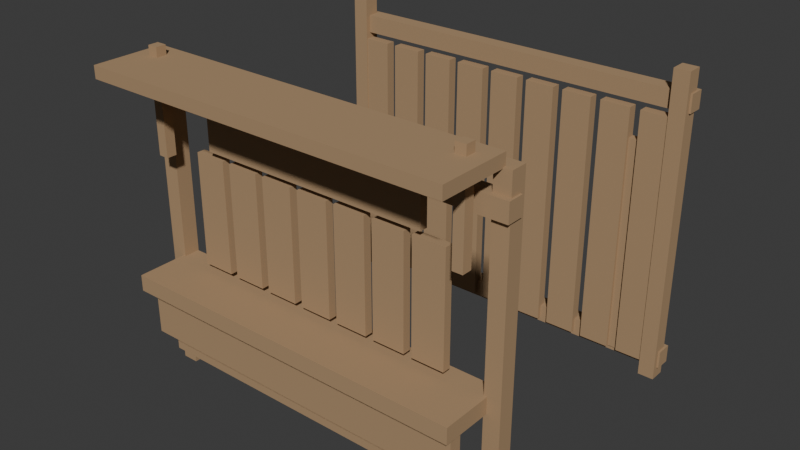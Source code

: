 # Source: lwf_service_point_v1.blend  (saved by Blender 4.1.24; exported with 4.5.12 LTS)
import bpy
from mathutils import Matrix  # noqa: F401  (used for matrix-valued properties, if any)

bpy.ops.wm.read_factory_settings(use_empty=True)
scene = bpy.context.scene
scene.name = 'Scene'

# ---- collections
col_collection = bpy.data.collections.new('Collection'); scene.collection.children.link(col_collection)

# ---- materials (node trees are filled in below, after node groups)
mat_servicepoint_rustic = bpy.data.materials.new('ServicePoint_Rustic')
mat_servicepoint_rustic.use_transparent_shadow = False
mat_servicepoint_rustic.diffuse_color = (0.42, 0.28, 0.16, 1.0)

# ---- material node trees

# ---- world
world_world = bpy.data.worlds.new('World'); scene.world = world_world
world_world.use_nodes = True; world_world.node_tree.nodes.clear()
_N = world_world.node_tree.nodes; _L = world_world.node_tree.links
n0 = _N.new('ShaderNodeOutputWorld'); n0.name = 'World Output'; n0.location = (300, 300)
n1 = _N.new('ShaderNodeBackground'); n1.name = 'Background'; n1.location = (10, 300)
n1.inputs[0].default_value = (0.05088, 0.05088, 0.05088, 1.0)
_L.new(n1.outputs[0], n0.inputs[0])
n0.is_active_output = True
world_world.color = (0.05088, 0.05088, 0.05088)
world_world.use_sun_shadow = False
world_world.sun_shadow_jitter_overblur = 0.0

# ---- meshes
me_cube_001 = bpy.data.meshes.new('Cube.001')
me_cube_001.from_pydata([(-1.88, -1.38, 0.1), (-1.88, -1.38, 3.2), (-1.88, -1.22, 0.1), (-1.88, -1.22, 3.2), (-1.72, -1.38, 0.1), (-1.72, -1.38, 3.2), (-1.72, -1.22, 0.1), (-1.72, -1.22, 3.2), (-1.88, 1.22, 0.1), (-1.88, 1.22, 3.2), (-1.88, 1.38, 0.1), (-1.88, 1.38, 3.2), (-1.72, 1.22, 0.1), (-1.72, 1.22, 3.2), (-1.72, 1.38, 0.1), (-1.72, 1.38, 3.2), (1.72, -1.38, 0.1), (1.72, -1.38, 3.2), (1.72, -1.22, 0.1), (1.72, -1.22, 3.2), (1.88, -1.38, 0.1), (1.88, -1.38, 3.2), (1.88, -1.22, 0.1), (1.88, -1.22, 3.2), (1.72, 1.22, 0.1), (1.72, 1.22, 3.2), (1.72, 1.38, 0.1), (1.72, 1.38, 3.2), (1.88, 1.22, 0.1), (1.88, 1.22, 3.2), (1.88, 1.38, 0.1), (1.88, 1.38, 3.2), (-1.9, -1.43, 0.21), (-1.9, -1.43, 0.39), (-1.9, -1.27, 0.21), (-1.9, -1.27, 0.39), (1.9, -1.43, 0.21), (1.9, -1.43, 0.39), (1.9, -1.27, 0.21), (1.9, -1.27, 0.39), (-1.9, 1.27, 0.21), (-1.9, 1.27, 0.39), (-1.9, 1.43, 0.21), (-1.9, 1.43, 0.39), (1.9, 1.27, 0.21), (1.9, 1.27, 0.39), (1.9, 1.43, 0.21), (1.9, 1.43, 0.39), (-1.9, -1.43, 2.81), (-1.9, -1.43, 2.99), (-1.9, -1.27, 2.81), (-1.9, -1.27, 2.99), (1.9, -1.43, 2.81), (1.9, -1.43, 2.99), (1.9, -1.27, 2.81), (1.9, -1.27, 2.99), (-1.9, 1.27, 2.81), (-1.9, 1.27, 2.99), (-1.9, 1.43, 2.81), (-1.9, 1.43, 2.99), (1.9, 1.27, 2.81), (1.9, 1.27, 2.99), (1.9, 1.43, 2.81), (1.9, 1.43, 2.99), (-1.75, 1.23, 0.25), (-1.75, 1.23, 2.75), (-1.75, 1.33, 0.25), (-1.75, 1.33, 2.75), (-1.45, 1.23, 0.25), (-1.45, 1.23, 2.75), (-1.45, 1.33, 0.25), (-1.45, 1.33, 2.75), (-1.35, 1.23, 0.25), (-1.35, 1.23, 2.75), (-1.35, 1.33, 0.25), (-1.35, 1.33, 2.75), (-1.05, 1.23, 0.25), (-1.05, 1.23, 2.75), (-1.05, 1.33, 0.25), (-1.05, 1.33, 2.75), (-0.95, 1.23, 0.25), (-0.95, 1.23, 2.75), (-0.95, 1.33, 0.25), (-0.95, 1.33, 2.75), (-0.65, 1.23, 0.25), (-0.65, 1.23, 2.75), (-0.65, 1.33, 0.25), (-0.65, 1.33, 2.75), (-0.55, 1.23, 0.25), (-0.55, 1.23, 2.75), (-0.55, 1.33, 0.25), (-0.55, 1.33, 2.75), (-0.25, 1.23, 0.25), (-0.25, 1.23, 2.75), (-0.25, 1.33, 0.25), (-0.25, 1.33, 2.75), (-0.15, 1.23, 0.25), (-0.15, 1.23, 2.75), (-0.15, 1.33, 0.25), (-0.15, 1.33, 2.75), (0.15, 1.23, 0.25), (0.15, 1.23, 2.75), (0.15, 1.33, 0.25), (0.15, 1.33, 2.75), (0.25, 1.23, 0.25), (0.25, 1.23, 2.75), (0.25, 1.33, 0.25), (0.25, 1.33, 2.75), (0.55, 1.23, 0.25), (0.55, 1.23, 2.75), (0.55, 1.33, 0.25), (0.55, 1.33, 2.75), (0.65, 1.23, 0.25), (0.65, 1.23, 2.75), (0.65, 1.33, 0.25), (0.65, 1.33, 2.75), (0.95, 1.23, 0.25), (0.95, 1.23, 2.75), (0.95, 1.33, 0.25), (0.95, 1.33, 2.75), (1.05, 1.23, 0.25), (1.05, 1.23, 2.75), (1.05, 1.33, 0.25), (1.05, 1.33, 2.75), (1.35, 1.23, 0.25), (1.35, 1.23, 2.75), (1.35, 1.33, 0.25), (1.35, 1.33, 2.75), (1.45, 1.23, 0.25), (1.45, 1.23, 2.75), (1.45, 1.33, 0.25), (1.45, 1.33, 2.75), (1.75, 1.23, 0.25), (1.75, 1.23, 2.75), (1.75, 1.33, 0.25), (1.75, 1.33, 2.75), (1.05, 1.26, 0.25), (1.05, 1.26, 2.45), (1.05, 1.34, 0.25), (1.05, 1.34, 2.45), (1.75, 1.26, 0.25), (1.75, 1.26, 2.45), (1.75, 1.34, 0.25), (1.75, 1.34, 2.45)], [], [(0, 1, 3, 2), (2, 3, 7, 6), (6, 7, 5, 4), (4, 5, 1, 0), (2, 6, 4, 0), (7, 3, 1, 5), (8, 9, 11, 10), (10, 11, 15, 14), (14, 15, 13, 12), (12, 13, 9, 8), (10, 14, 12, 8), (15, 11, 9, 13), (16, 17, 19, 18), (18, 19, 23, 22), (22, 23, 21, 20), (20, 21, 17, 16), (18, 22, 20, 16), (23, 19, 17, 21), (24, 25, 27, 26), (26, 27, 31, 30), (30, 31, 29, 28), (28, 29, 25, 24), (26, 30, 28, 24), (31, 27, 25, 29), (32, 33, 35, 34), (34, 35, 39, 38), (38, 39, 37, 36), (36, 37, 33, 32), (34, 38, 36, 32), (39, 35, 33, 37), (40, 41, 43, 42), (42, 43, 47, 46), (46, 47, 45, 44), (44, 45, 41, 40), (42, 46, 44, 40), (47, 43, 41, 45), (48, 49, 51, 50), (50, 51, 55, 54), (54, 55, 53, 52), (52, 53, 49, 48), (50, 54, 52, 48), (55, 51, 49, 53), (56, 57, 59, 58), (58, 59, 63, 62), (62, 63, 61, 60), (60, 61, 57, 56), (58, 62, 60, 56), (63, 59, 57, 61), (64, 65, 67, 66), (66, 67, 71, 70), (70, 71, 69, 68), (68, 69, 65, 64), (66, 70, 68, 64), (71, 67, 65, 69), (72, 73, 75, 74), (74, 75, 79, 78), (78, 79, 77, 76), (76, 77, 73, 72), (74, 78, 76, 72), (79, 75, 73, 77), (80, 81, 83, 82), (82, 83, 87, 86), (86, 87, 85, 84), (84, 85, 81, 80), (82, 86, 84, 80), (87, 83, 81, 85), (88, 89, 91, 90), (90, 91, 95, 94), (94, 95, 93, 92), (92, 93, 89, 88), (90, 94, 92, 88), (95, 91, 89, 93), (96, 97, 99, 98), (98, 99, 103, 102), (102, 103, 101, 100), (100, 101, 97, 96), (98, 102, 100, 96), (103, 99, 97, 101), (104, 105, 107, 106), (106, 107, 111, 110), (110, 111, 109, 108), (108, 109, 105, 104), (106, 110, 108, 104), (111, 107, 105, 109), (112, 113, 115, 114), (114, 115, 119, 118), (118, 119, 117, 116), (116, 117, 113, 112), (114, 118, 116, 112), (119, 115, 113, 117), (120, 121, 123, 122), (122, 123, 127, 126), (126, 127, 125, 124), (124, 125, 121, 120), (122, 126, 124, 120), (127, 123, 121, 125), (128, 129, 131, 130), (130, 131, 135, 134), (134, 135, 133, 132), (132, 133, 129, 128), (130, 134, 132, 128), (135, 131, 129, 133), (136, 137, 139, 138), (138, 139, 143, 142), (142, 143, 141, 140), (140, 141, 137, 136), (138, 142, 140, 136), (143, 139, 137, 141)])
_uv = me_cube_001.uv_layers.new(name='UVMap')
_uv.uv.foreach_set('vector', [0.375, 0.0, 0.625, 0.0, 0.625, 0.25, 0.375, 0.25, 0.375, 0.25, 0.625, 0.25, 0.625, 0.5, 0.375, 0.5, 0.375, 0.5, 0.625, 0.5, 0.625, 0.75, 0.375, 0.75, 0.375, 0.75, 0.625, 0.75, 0.625, 1.0, 0.375, 1.0, 0.125, 0.5, 0.375, 0.5, 0.375, 0.75, 0.125, 0.75, 0.625, 0.5, 0.875, 0.5, 0.875, 0.75, 0.625, 0.75, 0.375, 0.0, 0.625, 0.0, 0.625, 0.25, 0.375, 0.25, 0.375, 0.25, 0.625, 0.25, 0.625, 0.5, 0.375, 0.5, 0.375, 0.5, 0.625, 0.5, 0.625, 0.75, 0.375, 0.75, 0.375, 0.75, 0.625, 0.75, 0.625, 1.0, 0.375, 1.0, 0.125, 0.5, 0.375, 0.5, 0.375, 0.75, 0.125, 0.75, 0.625, 0.5, 0.875, 0.5, 0.875, 0.75, 0.625, 0.75, 0.375, 0.0, 0.625, 0.0, 0.625, 0.25, 0.375, 0.25, 0.375, 0.25, 0.625, 0.25, 0.625, 0.5, 0.375, 0.5, 0.375, 0.5, 0.625, 0.5, 0.625, 0.75, 0.375, 0.75, 0.375, 0.75, 0.625, 0.75, 0.625, 1.0, 0.375, 1.0, 0.125, 0.5, 0.375, 0.5, 0.375, 0.75, 0.125, 0.75, 0.625, 0.5, 0.875, 0.5, 0.875, 0.75, 0.625, 0.75, 0.375, 0.0, 0.625, 0.0, 0.625, 0.25, 0.375, 0.25, 0.375, 0.25, 0.625, 0.25, 0.625, 0.5, 0.375, 0.5, 0.375, 0.5, 0.625, 0.5, 0.625, 0.75, 0.375, 0.75, 0.375, 0.75, 0.625, 0.75, 0.625, 1.0, 0.375, 1.0, 0.125, 0.5, 0.375, 0.5, 0.375, 0.75, 0.125, 0.75, 0.625, 0.5, 0.875, 0.5, 0.875, 0.75, 0.625, 0.75, 0.375, 0.0, 0.625, 0.0, 0.625, 0.25, 0.375, 0.25, 0.375, 0.25, 0.625, 0.25, 0.625, 0.5, 0.375, 0.5, 0.375, 0.5, 0.625, 0.5, 0.625, 0.75, 0.375, 0.75, 0.375, 0.75, 0.625, 0.75, 0.625, 1.0, 0.375, 1.0, 0.125, 0.5, 0.375, 0.5, 0.375, 0.75, 0.125, 0.75, 0.625, 0.5, 0.875, 0.5, 0.875, 0.75, 0.625, 0.75, 0.375, 0.0, 0.625, 0.0, 0.625, 0.25, 0.375, 0.25, 0.375, 0.25, 0.625, 0.25, 0.625, 0.5, 0.375, 0.5, 0.375, 0.5, 0.625, 0.5, 0.625, 0.75, 0.375, 0.75, 0.375, 0.75, 0.625, 0.75, 0.625, 1.0, 0.375, 1.0, 0.125, 0.5, 0.375, 0.5, 0.375, 0.75, 0.125, 0.75, 0.625, 0.5, 0.875, 0.5, 0.875, 0.75, 0.625, 0.75, 0.375, 0.0, 0.625, 0.0, 0.625, 0.25, 0.375, 0.25, 0.375, 0.25, 0.625, 0.25, 0.625, 0.5, 0.375, 0.5, 0.375, 0.5, 0.625, 0.5, 0.625, 0.75, 0.375, 0.75, 0.375, 0.75, 0.625, 0.75, 0.625, 1.0, 0.375, 1.0, 0.125, 0.5, 0.375, 0.5, 0.375, 0.75, 0.125, 0.75, 0.625, 0.5, 0.875, 0.5, 0.875, 0.75, 0.625, 0.75, 0.375, 0.0, 0.625, 0.0, 0.625, 0.25, 0.375, 0.25, 0.375, 0.25, 0.625, 0.25, 0.625, 0.5, 0.375, 0.5, 0.375, 0.5, 0.625, 0.5, 0.625, 0.75, 0.375, 0.75, 0.375, 0.75, 0.625, 0.75, 0.625, 1.0, 0.375, 1.0, 0.125, 0.5, 0.375, 0.5, 0.375, 0.75, 0.125, 0.75, 0.625, 0.5, 0.875, 0.5, 0.875, 0.75, 0.625, 0.75, 0.375, 0.0, 0.625, 0.0, 0.625, 0.25, 0.375, 0.25, 0.375, 0.25, 0.625, 0.25, 0.625, 0.5, 0.375, 0.5, 0.375, 0.5, 0.625, 0.5, 0.625, 0.75, 0.375, 0.75, 0.375, 0.75, 0.625, 0.75, 0.625, 1.0, 0.375, 1.0, 0.125, 0.5, 0.375, 0.5, 0.375, 0.75, 0.125, 0.75, 0.625, 0.5, 0.875, 0.5, 0.875, 0.75, 0.625, 0.75, 0.375, 0.0, 0.625, 0.0, 0.625, 0.25, 0.375, 0.25, 0.375, 0.25, 0.625, 0.25, 0.625, 0.5, 0.375, 0.5, 0.375, 0.5, 0.625, 0.5, 0.625, 0.75, 0.375, 0.75, 0.375, 0.75, 0.625, 0.75, 0.625, 1.0, 0.375, 1.0, 0.125, 0.5, 0.375, 0.5, 0.375, 0.75, 0.125, 0.75, 0.625, 0.5, 0.875, 0.5, 0.875, 0.75, 0.625, 0.75, 0.375, 0.0, 0.625, 0.0, 0.625, 0.25, 0.375, 0.25, 0.375, 0.25, 0.625, 0.25, 0.625, 0.5, 0.375, 0.5, 0.375, 0.5, 0.625, 0.5, 0.625, 0.75, 0.375, 0.75, 0.375, 0.75, 0.625, 0.75, 0.625, 1.0, 0.375, 1.0, 0.125, 0.5, 0.375, 0.5, 0.375, 0.75, 0.125, 0.75, 0.625, 0.5, 0.875, 0.5, 0.875, 0.75, 0.625, 0.75, 0.375, 0.0, 0.625, 0.0, 0.625, 0.25, 0.375, 0.25, 0.375, 0.25, 0.625, 0.25, 0.625, 0.5, 0.375, 0.5, 0.375, 0.5, 0.625, 0.5, 0.625, 0.75, 0.375, 0.75, 0.375, 0.75, 0.625, 0.75, 0.625, 1.0, 0.375, 1.0, 0.125, 0.5, 0.375, 0.5, 0.375, 0.75, 0.125, 0.75, 0.625, 0.5, 0.875, 0.5, 0.875, 0.75, 0.625, 0.75, 0.375, 0.0, 0.625, 0.0, 0.625, 0.25, 0.375, 0.25, 0.375, 0.25, 0.625, 0.25, 0.625, 0.5, 0.375, 0.5, 0.375, 0.5, 0.625, 0.5, 0.625, 0.75, 0.375, 0.75, 0.375, 0.75, 0.625, 0.75, 0.625, 1.0, 0.375, 1.0, 0.125, 0.5, 0.375, 0.5, 0.375, 0.75, 0.125, 0.75, 0.625, 0.5, 0.875, 0.5, 0.875, 0.75, 0.625, 0.75, 0.375, 0.0, 0.625, 0.0, 0.625, 0.25, 0.375, 0.25, 0.375, 0.25, 0.625, 0.25, 0.625, 0.5, 0.375, 0.5, 0.375, 0.5, 0.625, 0.5, 0.625, 0.75, 0.375, 0.75, 0.375, 0.75, 0.625, 0.75, 0.625, 1.0, 0.375, 1.0, 0.125, 0.5, 0.375, 0.5, 0.375, 0.75, 0.125, 0.75, 0.625, 0.5, 0.875, 0.5, 0.875, 0.75, 0.625, 0.75, 0.375, 0.0, 0.625, 0.0, 0.625, 0.25, 0.375, 0.25, 0.375, 0.25, 0.625, 0.25, 0.625, 0.5, 0.375, 0.5, 0.375, 0.5, 0.625, 0.5, 0.625, 0.75, 0.375, 0.75, 0.375, 0.75, 0.625, 0.75, 0.625, 1.0, 0.375, 1.0, 0.125, 0.5, 0.375, 0.5, 0.375, 0.75, 0.125, 0.75, 0.625, 0.5, 0.875, 0.5, 0.875, 0.75, 0.625, 0.75, 0.375, 0.0, 0.625, 0.0, 0.625, 0.25, 0.375, 0.25, 0.375, 0.25, 0.625, 0.25, 0.625, 0.5, 0.375, 0.5, 0.375, 0.5, 0.625, 0.5, 0.625, 0.75, 0.375, 0.75, 0.375, 0.75, 0.625, 0.75, 0.625, 1.0, 0.375, 1.0, 0.125, 0.5, 0.375, 0.5, 0.375, 0.75, 0.125, 0.75, 0.625, 0.5, 0.875, 0.5, 0.875, 0.75, 0.625, 0.75, 0.375, 0.0, 0.625, 0.0, 0.625, 0.25, 0.375, 0.25, 0.375, 0.25, 0.625, 0.25, 0.625, 0.5, 0.375, 0.5, 0.375, 0.5, 0.625, 0.5, 0.625, 0.75, 0.375, 0.75, 0.375, 0.75, 0.625, 0.75, 0.625, 1.0, 0.375, 1.0, 0.125, 0.5, 0.375, 0.5, 0.375, 0.75, 0.125, 0.75, 0.625, 0.5, 0.875, 0.5, 0.875, 0.75, 0.625, 0.75, 0.375, 0.0, 0.625, 0.0, 0.625, 0.25, 0.375, 0.25, 0.375, 0.25, 0.625, 0.25, 0.625, 0.5, 0.375, 0.5, 0.375, 0.5, 0.625, 0.5, 0.625, 0.75, 0.375, 0.75, 0.375, 0.75, 0.625, 0.75, 0.625, 1.0, 0.375, 1.0, 0.125, 0.5, 0.375, 0.5, 0.375, 0.75, 0.125, 0.75, 0.625, 0.5, 0.875, 0.5, 0.875, 0.75, 0.625, 0.75])
me_cube_001.materials.append(mat_servicepoint_rustic)
me_cube_001.update()
me_cube_018 = bpy.data.meshes.new('Cube.018')
me_cube_018.from_pydata([(-1.75, -1.875, 1.12), (-1.75, -1.875, 1.28), (-1.75, -1.225, 1.12), (-1.75, -1.225, 1.28), (1.75, -1.875, 1.12), (1.75, -1.875, 1.28), (1.75, -1.225, 1.12), (1.75, -1.225, 1.28), (-1.7, -1.76, 0.65), (-1.7, -1.76, 1.15), (-1.7, -1.64, 0.65), (-1.7, -1.64, 1.15), (1.7, -1.76, 0.65), (1.7, -1.76, 1.15), (1.7, -1.64, 0.65), (1.7, -1.64, 1.15), (-1.36, -1.42, 1.35), (-1.36, -1.42, 2.45), (-1.36, -1.34, 1.35), (-1.36, -1.34, 2.45), (-1.04, -1.42, 1.35), (-1.04, -1.42, 2.45), (-1.04, -1.34, 1.35), (-1.04, -1.34, 2.45), (-0.96, -1.42, 1.35), (-0.96, -1.42, 2.45), (-0.96, -1.34, 1.35), (-0.96, -1.34, 2.45), (-0.64, -1.42, 1.35), (-0.64, -1.42, 2.45), (-0.64, -1.34, 1.35), (-0.64, -1.34, 2.45), (-0.56, -1.42, 1.35), (-0.56, -1.42, 2.45), (-0.56, -1.34, 1.35), (-0.56, -1.34, 2.45), (-0.24, -1.42, 1.35), (-0.24, -1.42, 2.45), (-0.24, -1.34, 1.35), (-0.24, -1.34, 2.45), (-0.16, -1.42, 1.35), (-0.16, -1.42, 2.45), (-0.16, -1.34, 1.35), (-0.16, -1.34, 2.45), (0.16, -1.42, 1.35), (0.16, -1.42, 2.45), (0.16, -1.34, 1.35), (0.16, -1.34, 2.45), (0.24, -1.42, 1.35), (0.24, -1.42, 2.45), (0.24, -1.34, 1.35), (0.24, -1.34, 2.45), (0.56, -1.42, 1.35), (0.56, -1.42, 2.45), (0.56, -1.34, 1.35), (0.56, -1.34, 2.45), (0.64, -1.42, 1.35), (0.64, -1.42, 2.45), (0.64, -1.34, 1.35), (0.64, -1.34, 2.45), (0.96, -1.42, 1.35), (0.96, -1.42, 2.45), (0.96, -1.34, 1.35), (0.96, -1.34, 2.45), (1.04, -1.42, 1.35), (1.04, -1.42, 2.45), (1.04, -1.34, 1.35), (1.04, -1.34, 2.45), (1.36, -1.42, 1.35), (1.36, -1.42, 2.45), (1.36, -1.34, 1.35), (1.36, -1.34, 2.45)], [], [(0, 1, 3, 2), (2, 3, 7, 6), (6, 7, 5, 4), (4, 5, 1, 0), (2, 6, 4, 0), (7, 3, 1, 5), (8, 9, 11, 10), (10, 11, 15, 14), (14, 15, 13, 12), (12, 13, 9, 8), (10, 14, 12, 8), (15, 11, 9, 13), (16, 17, 19, 18), (18, 19, 23, 22), (22, 23, 21, 20), (20, 21, 17, 16), (18, 22, 20, 16), (23, 19, 17, 21), (24, 25, 27, 26), (26, 27, 31, 30), (30, 31, 29, 28), (28, 29, 25, 24), (26, 30, 28, 24), (31, 27, 25, 29), (32, 33, 35, 34), (34, 35, 39, 38), (38, 39, 37, 36), (36, 37, 33, 32), (34, 38, 36, 32), (39, 35, 33, 37), (40, 41, 43, 42), (42, 43, 47, 46), (46, 47, 45, 44), (44, 45, 41, 40), (42, 46, 44, 40), (47, 43, 41, 45), (48, 49, 51, 50), (50, 51, 55, 54), (54, 55, 53, 52), (52, 53, 49, 48), (50, 54, 52, 48), (55, 51, 49, 53), (56, 57, 59, 58), (58, 59, 63, 62), (62, 63, 61, 60), (60, 61, 57, 56), (58, 62, 60, 56), (63, 59, 57, 61), (64, 65, 67, 66), (66, 67, 71, 70), (70, 71, 69, 68), (68, 69, 65, 64), (66, 70, 68, 64), (71, 67, 65, 69)])
_uv = me_cube_018.uv_layers.new(name='UVMap')
_uv.uv.foreach_set('vector', [0.375, 0.0, 0.625, 0.0, 0.625, 0.25, 0.375, 0.25, 0.375, 0.25, 0.625, 0.25, 0.625, 0.5, 0.375, 0.5, 0.375, 0.5, 0.625, 0.5, 0.625, 0.75, 0.375, 0.75, 0.375, 0.75, 0.625, 0.75, 0.625, 1.0, 0.375, 1.0, 0.125, 0.5, 0.375, 0.5, 0.375, 0.75, 0.125, 0.75, 0.625, 0.5, 0.875, 0.5, 0.875, 0.75, 0.625, 0.75, 0.375, 0.0, 0.625, 0.0, 0.625, 0.25, 0.375, 0.25, 0.375, 0.25, 0.625, 0.25, 0.625, 0.5, 0.375, 0.5, 0.375, 0.5, 0.625, 0.5, 0.625, 0.75, 0.375, 0.75, 0.375, 0.75, 0.625, 0.75, 0.625, 1.0, 0.375, 1.0, 0.125, 0.5, 0.375, 0.5, 0.375, 0.75, 0.125, 0.75, 0.625, 0.5, 0.875, 0.5, 0.875, 0.75, 0.625, 0.75, 0.375, 0.0, 0.625, 0.0, 0.625, 0.25, 0.375, 0.25, 0.375, 0.25, 0.625, 0.25, 0.625, 0.5, 0.375, 0.5, 0.375, 0.5, 0.625, 0.5, 0.625, 0.75, 0.375, 0.75, 0.375, 0.75, 0.625, 0.75, 0.625, 1.0, 0.375, 1.0, 0.125, 0.5, 0.375, 0.5, 0.375, 0.75, 0.125, 0.75, 0.625, 0.5, 0.875, 0.5, 0.875, 0.75, 0.625, 0.75, 0.375, 0.0, 0.625, 0.0, 0.625, 0.25, 0.375, 0.25, 0.375, 0.25, 0.625, 0.25, 0.625, 0.5, 0.375, 0.5, 0.375, 0.5, 0.625, 0.5, 0.625, 0.75, 0.375, 0.75, 0.375, 0.75, 0.625, 0.75, 0.625, 1.0, 0.375, 1.0, 0.125, 0.5, 0.375, 0.5, 0.375, 0.75, 0.125, 0.75, 0.625, 0.5, 0.875, 0.5, 0.875, 0.75, 0.625, 0.75, 0.375, 0.0, 0.625, 0.0, 0.625, 0.25, 0.375, 0.25, 0.375, 0.25, 0.625, 0.25, 0.625, 0.5, 0.375, 0.5, 0.375, 0.5, 0.625, 0.5, 0.625, 0.75, 0.375, 0.75, 0.375, 0.75, 0.625, 0.75, 0.625, 1.0, 0.375, 1.0, 0.125, 0.5, 0.375, 0.5, 0.375, 0.75, 0.125, 0.75, 0.625, 0.5, 0.875, 0.5, 0.875, 0.75, 0.625, 0.75, 0.375, 0.0, 0.625, 0.0, 0.625, 0.25, 0.375, 0.25, 0.375, 0.25, 0.625, 0.25, 0.625, 0.5, 0.375, 0.5, 0.375, 0.5, 0.625, 0.5, 0.625, 0.75, 0.375, 0.75, 0.375, 0.75, 0.625, 0.75, 0.625, 1.0, 0.375, 1.0, 0.125, 0.5, 0.375, 0.5, 0.375, 0.75, 0.125, 0.75, 0.625, 0.5, 0.875, 0.5, 0.875, 0.75, 0.625, 0.75, 0.375, 0.0, 0.625, 0.0, 0.625, 0.25, 0.375, 0.25, 0.375, 0.25, 0.625, 0.25, 0.625, 0.5, 0.375, 0.5, 0.375, 0.5, 0.625, 0.5, 0.625, 0.75, 0.375, 0.75, 0.375, 0.75, 0.625, 0.75, 0.625, 1.0, 0.375, 1.0, 0.125, 0.5, 0.375, 0.5, 0.375, 0.75, 0.125, 0.75, 0.625, 0.5, 0.875, 0.5, 0.875, 0.75, 0.625, 0.75, 0.375, 0.0, 0.625, 0.0, 0.625, 0.25, 0.375, 0.25, 0.375, 0.25, 0.625, 0.25, 0.625, 0.5, 0.375, 0.5, 0.375, 0.5, 0.625, 0.5, 0.625, 0.75, 0.375, 0.75, 0.375, 0.75, 0.625, 0.75, 0.625, 1.0, 0.375, 1.0, 0.125, 0.5, 0.375, 0.5, 0.375, 0.75, 0.125, 0.75, 0.625, 0.5, 0.875, 0.5, 0.875, 0.75, 0.625, 0.75, 0.375, 0.0, 0.625, 0.0, 0.625, 0.25, 0.375, 0.25, 0.375, 0.25, 0.625, 0.25, 0.625, 0.5, 0.375, 0.5, 0.375, 0.5, 0.625, 0.5, 0.625, 0.75, 0.375, 0.75, 0.375, 0.75, 0.625, 0.75, 0.625, 1.0, 0.375, 1.0, 0.125, 0.5, 0.375, 0.5, 0.375, 0.75, 0.125, 0.75, 0.625, 0.5, 0.875, 0.5, 0.875, 0.75, 0.625, 0.75])
me_cube_018.materials.append(mat_servicepoint_rustic)
me_cube_018.update()
me_cube_028 = bpy.data.meshes.new('Cube.028')
me_cube_028.from_pydata([(-1.65, -1.6, 2.4), (-1.65, -1.6, 3.4), (-1.65, -1.5, 2.4), (-1.65, -1.5, 3.4), (-1.55, -1.6, 2.4), (-1.55, -1.6, 3.4), (-1.55, -1.5, 2.4), (-1.55, -1.5, 3.4), (1.55, -1.6, 2.4), (1.55, -1.6, 3.4), (1.55, -1.5, 2.4), (1.55, -1.5, 3.4), (1.65, -1.6, 2.4), (1.65, -1.6, 3.4), (1.65, -1.5, 2.4), (1.65, -1.5, 3.4), (-1.8, -2.05, 3.19), (-1.8, -2.05, 3.31), (-1.8, -1.35, 3.19), (-1.8, -1.35, 3.31), (1.8, -2.05, 3.19), (1.8, -2.05, 3.31), (1.8, -1.35, 3.19), (1.8, -1.35, 3.31)], [], [(0, 1, 3, 2), (2, 3, 7, 6), (6, 7, 5, 4), (4, 5, 1, 0), (2, 6, 4, 0), (7, 3, 1, 5), (8, 9, 11, 10), (10, 11, 15, 14), (14, 15, 13, 12), (12, 13, 9, 8), (10, 14, 12, 8), (15, 11, 9, 13), (16, 17, 19, 18), (18, 19, 23, 22), (22, 23, 21, 20), (20, 21, 17, 16), (18, 22, 20, 16), (23, 19, 17, 21)])
_uv = me_cube_028.uv_layers.new(name='UVMap')
_uv.uv.foreach_set('vector', [0.375, 0.0, 0.625, 0.0, 0.625, 0.25, 0.375, 0.25, 0.375, 0.25, 0.625, 0.25, 0.625, 0.5, 0.375, 0.5, 0.375, 0.5, 0.625, 0.5, 0.625, 0.75, 0.375, 0.75, 0.375, 0.75, 0.625, 0.75, 0.625, 1.0, 0.375, 1.0, 0.125, 0.5, 0.375, 0.5, 0.375, 0.75, 0.125, 0.75, 0.625, 0.5, 0.875, 0.5, 0.875, 0.75, 0.625, 0.75, 0.375, 0.0, 0.625, 0.0, 0.625, 0.25, 0.375, 0.25, 0.375, 0.25, 0.625, 0.25, 0.625, 0.5, 0.375, 0.5, 0.375, 0.5, 0.625, 0.5, 0.625, 0.75, 0.375, 0.75, 0.375, 0.75, 0.625, 0.75, 0.625, 1.0, 0.375, 1.0, 0.125, 0.5, 0.375, 0.5, 0.375, 0.75, 0.125, 0.75, 0.625, 0.5, 0.875, 0.5, 0.875, 0.75, 0.625, 0.75, 0.375, 0.0, 0.625, 0.0, 0.625, 0.25, 0.375, 0.25, 0.375, 0.25, 0.625, 0.25, 0.625, 0.5, 0.375, 0.5, 0.375, 0.5, 0.625, 0.5, 0.625, 0.75, 0.375, 0.75, 0.375, 0.75, 0.625, 0.75, 0.625, 1.0, 0.375, 1.0, 0.125, 0.5, 0.375, 0.5, 0.375, 0.75, 0.125, 0.75, 0.625, 0.5, 0.875, 0.5, 0.875, 0.75, 0.625, 0.75])
me_cube_028.materials.append(mat_servicepoint_rustic)
me_cube_028.update()
me_cube_031 = bpy.data.meshes.new('Cube.031')
me_cube_031.from_pydata([(-1.15, -1.46, 2.525), (-1.15, -1.46, 2.975), (-1.15, -1.38, 2.525), (-1.15, -1.38, 2.975), (1.15, -1.46, 2.525), (1.15, -1.46, 2.975), (1.15, -1.38, 2.525), (1.15, -1.38, 2.975)], [], [(0, 1, 3, 2), (2, 3, 7, 6), (6, 7, 5, 4), (4, 5, 1, 0), (2, 6, 4, 0), (7, 3, 1, 5)])
_uv = me_cube_031.uv_layers.new(name='UVMap')
_uv.uv.foreach_set('vector', [0.375, 0.0, 0.625, 0.0, 0.625, 0.25, 0.375, 0.25, 0.375, 0.25, 0.625, 0.25, 0.625, 0.5, 0.375, 0.5, 0.375, 0.5, 0.625, 0.5, 0.625, 0.75, 0.375, 0.75, 0.375, 0.75, 0.625, 0.75, 0.625, 1.0, 0.375, 1.0, 0.125, 0.5, 0.375, 0.5, 0.375, 0.75, 0.125, 0.75, 0.625, 0.5, 0.875, 0.5, 0.875, 0.75, 0.625, 0.75])
me_cube_031.materials.append(mat_servicepoint_rustic)
me_cube_031.update()

# ---- objects
ob_lwf_servicepoint_shell = bpy.data.objects.new('LWF_ServicePoint_Shell', me_cube_001)
ob_lwf_servicepoint_counter = bpy.data.objects.new('LWF_ServicePoint_Counter', me_cube_018)
ob_lwf_servicepoint_awning = bpy.data.objects.new('LWF_ServicePoint_Awning', me_cube_028)
ob_lwf_servicepoint_signage = bpy.data.objects.new('LWF_ServicePoint_Signage', me_cube_031)

# ---- transforms, parenting, visibility, modifiers, constraints
ob_lwf_servicepoint_shell.location = (0.0, 0.0, 0.0)
ob_lwf_servicepoint_counter.location = (0.0, 0.0, 0.0)
ob_lwf_servicepoint_awning.location = (0.0, 0.0, 0.0)
ob_lwf_servicepoint_signage.location = (0.0, 0.0, 0.0)

# ---- collection membership
col_collection.objects.link(ob_lwf_servicepoint_shell)
col_collection.objects.link(ob_lwf_servicepoint_counter)
col_collection.objects.link(ob_lwf_servicepoint_awning)
col_collection.objects.link(ob_lwf_servicepoint_signage)

# ---- scene / render settings (as saved in the file)
scene.frame_start = 1; scene.frame_end = 250; scene.frame_set(1)
scene.render.engine = 'BLENDER_EEVEE_NEXT'
scene.cycles.sampling_pattern = 'TABULATED_SOBOL'
scene.eevee.ray_tracing_options.trace_max_roughness = 0.0
bpy.context.view_layer.update()

# ---- added for rendering (the .blend has no active camera and no usable light): camera, sun
cam_auto = bpy.data.cameras.new('AutoCamera')
cam_auto.lens = 50.0
cam_auto.sensor_width = 36.0
cam_auto.clip_end = 1000.0
ob_auto_camera = bpy.data.objects.new('AutoCamera', cam_auto)
scene.collection.objects.link(ob_auto_camera)
ob_auto_camera.location = (5.66132, -7.10358, 6.27905)
ob_auto_camera.rotation_euler = (1.09748, -7.21219e-08, 0.694738)
scene.camera = ob_auto_camera
light_auto_sun = bpy.data.lights.new('AutoSun', 'SUN')
light_auto_sun.energy = 3.0
light_auto_sun.angle = 0.0523599
ob_auto_sun = bpy.data.objects.new('AutoSun', light_auto_sun)
scene.collection.objects.link(ob_auto_sun)
ob_auto_sun.rotation_euler = (0.872665, 0.174533, 0.523599)
bpy.context.view_layer.update()
